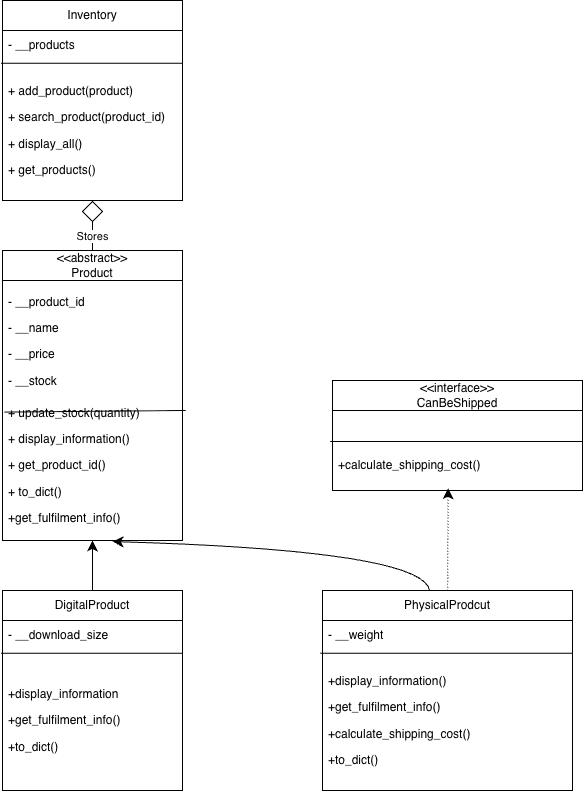

The diagram above was exported from draw.io. Its source (the exported page's mxGraphModel, read from the mxfile embedded in the PNG):
<mxGraphModel dx="1573" dy="830" grid="1" gridSize="10" guides="1" tooltips="1" connect="1" arrows="1" fold="1" page="1" pageScale="1" pageWidth="827" pageHeight="1169" math="0" shadow="0">
  <root>
    <mxCell id="0" />
    <mxCell id="1" parent="0" />
    <mxCell id="hN_93s6Y8iP9nm5R8tOz-1" parent="1" style="swimlane;fontStyle=0;childLayout=stackLayout;horizontal=1;startSize=30;horizontalStack=0;resizeParent=1;resizeParentMax=0;resizeLast=0;collapsible=1;marginBottom=0;whiteSpace=wrap;html=1;" value="Inventory" vertex="1">
      <mxGeometry height="200" width="180" x="-770" y="80" as="geometry" />
    </mxCell>
    <mxCell id="hN_93s6Y8iP9nm5R8tOz-2" parent="hN_93s6Y8iP9nm5R8tOz-1" style="text;strokeColor=none;fillColor=none;align=left;verticalAlign=middle;spacingLeft=4;spacingRight=4;overflow=hidden;points=[[0,0.5],[1,0.5]];portConstraint=eastwest;rotatable=0;whiteSpace=wrap;html=1;" value="- __products" vertex="1">
      <mxGeometry height="30" width="180" y="30" as="geometry" />
    </mxCell>
    <mxCell id="29c22wSNTXQgRmXyb9P1-3" edge="1" parent="hN_93s6Y8iP9nm5R8tOz-1" source="hN_93s6Y8iP9nm5R8tOz-3" style="endArrow=none;html=1;rounded=0;fontSize=12;defaultLabelBackgroundColor=page;startSize=8;endSize=8;curved=1;exitX=-0.009;exitY=0.02;exitDx=0;exitDy=0;exitPerimeter=0;entryX=1;entryY=0.02;entryDx=0;entryDy=0;entryPerimeter=0;" target="hN_93s6Y8iP9nm5R8tOz-3" value="">
      <mxGeometry height="50" relative="1" width="50" as="geometry">
        <mxPoint x="40" y="90" as="sourcePoint" />
        <mxPoint x="90" y="40" as="targetPoint" />
      </mxGeometry>
    </mxCell>
    <mxCell id="hN_93s6Y8iP9nm5R8tOz-3" parent="hN_93s6Y8iP9nm5R8tOz-1" style="text;strokeColor=none;fillColor=none;align=left;verticalAlign=middle;spacingLeft=4;spacingRight=4;overflow=hidden;points=[[0,0.5],[1,0.5]];portConstraint=eastwest;rotatable=0;whiteSpace=wrap;html=1;" value="&lt;p&gt;+ add_product(product)&lt;/p&gt;&lt;p&gt;+ search_product(product_id)&lt;/p&gt;&lt;p&gt;+ display_all()&lt;/p&gt;&lt;p&gt;+ get_products()&lt;/p&gt;" vertex="1">
      <mxGeometry height="140" width="180" y="60" as="geometry" />
    </mxCell>
    <mxCell id="hN_93s6Y8iP9nm5R8tOz-5" parent="1" style="swimlane;fontStyle=0;childLayout=stackLayout;horizontal=1;startSize=30;horizontalStack=0;resizeParent=1;resizeParentMax=0;resizeLast=0;collapsible=1;marginBottom=0;whiteSpace=wrap;html=1;" value="&lt;div&gt;&amp;lt;&amp;lt;abstract&amp;gt;&amp;gt;&lt;/div&gt;Product" vertex="1">
      <mxGeometry height="290" width="180" x="-770" y="330" as="geometry" />
    </mxCell>
    <mxCell id="hN_93s6Y8iP9nm5R8tOz-6" parent="hN_93s6Y8iP9nm5R8tOz-5" style="text;strokeColor=none;fillColor=none;align=left;verticalAlign=middle;spacingLeft=4;spacingRight=4;overflow=hidden;points=[[0,0.5],[1,0.5]];portConstraint=eastwest;rotatable=0;whiteSpace=wrap;html=1;" value="&lt;div&gt;&lt;p&gt;- __product_id&lt;/p&gt;&lt;p&gt;- __name&lt;/p&gt;&lt;p&gt;- __price&lt;/p&gt;&lt;p&gt;- __stock&lt;/p&gt;&lt;/div&gt;&lt;div&gt;&lt;/div&gt;&lt;div&gt;&lt;p&gt;&lt;/p&gt;&lt;/div&gt;" vertex="1">
      <mxGeometry height="110" width="180" y="30" as="geometry" />
    </mxCell>
    <mxCell id="hN_93s6Y8iP9nm5R8tOz-10" edge="1" parent="hN_93s6Y8iP9nm5R8tOz-5" source="hN_93s6Y8iP9nm5R8tOz-7" style="endArrow=none;html=1;rounded=0;entryX=1.018;entryY=0.133;entryDx=0;entryDy=0;entryPerimeter=0;exitX=0.012;exitY=0.144;exitDx=0;exitDy=0;exitPerimeter=0;" target="hN_93s6Y8iP9nm5R8tOz-7" value="">
      <mxGeometry height="50" relative="1" width="50" as="geometry">
        <mxPoint y="170" as="sourcePoint" />
        <mxPoint x="50" y="120" as="targetPoint" />
      </mxGeometry>
    </mxCell>
    <mxCell id="hN_93s6Y8iP9nm5R8tOz-7" parent="hN_93s6Y8iP9nm5R8tOz-5" style="text;strokeColor=none;fillColor=none;align=left;verticalAlign=middle;spacingLeft=4;spacingRight=4;overflow=hidden;points=[[0,0.5],[1,0.5]];portConstraint=eastwest;rotatable=0;whiteSpace=wrap;html=1;" value="&lt;p&gt;+ update_stock(quantity)&lt;/p&gt;&lt;p&gt;+ display_information()&lt;/p&gt;&lt;p&gt;+ get_product_id()&lt;/p&gt;&lt;p&gt;+ to_dict()&lt;/p&gt;&lt;p&gt;+get_fulfilment_info()&lt;/p&gt;" vertex="1">
      <mxGeometry height="150" width="180" y="140" as="geometry" />
    </mxCell>
    <mxCell id="hN_93s6Y8iP9nm5R8tOz-20" edge="1" parent="1" source="hN_93s6Y8iP9nm5R8tOz-13" style="edgeStyle=orthogonalEdgeStyle;rounded=0;orthogonalLoop=1;jettySize=auto;html=1;exitX=0.5;exitY=0;exitDx=0;exitDy=0;entryX=0.5;entryY=1;entryDx=0;entryDy=0;endArrow=none;endFill=0;" target="hN_93s6Y8iP9nm5R8tOz-1">
      <mxGeometry relative="1" as="geometry" />
    </mxCell>
    <mxCell id="hN_93s6Y8iP9nm5R8tOz-21" edge="1" parent="1" source="hN_93s6Y8iP9nm5R8tOz-13" style="edgeStyle=orthogonalEdgeStyle;rounded=0;orthogonalLoop=1;jettySize=auto;html=1;exitX=0.5;exitY=1;exitDx=0;exitDy=0;entryX=0.5;entryY=0;entryDx=0;entryDy=0;endArrow=none;endFill=0;" target="hN_93s6Y8iP9nm5R8tOz-5" value="Stores">
      <mxGeometry relative="1" as="geometry" />
    </mxCell>
    <mxCell id="hN_93s6Y8iP9nm5R8tOz-13" parent="1" style="rhombus;whiteSpace=wrap;html=1;shapeInside=1;" value="" vertex="1">
      <mxGeometry height="20" width="20" x="-690" y="281" as="geometry" />
    </mxCell>
    <mxCell id="29c22wSNTXQgRmXyb9P1-9" edge="1" parent="1" source="29c22wSNTXQgRmXyb9P1-5" style="edgeStyle=none;curved=1;rounded=0;curveGeometry=1;orthogonalLoop=1;jettySize=auto;html=1;entryX=0.5;entryY=1;entryDx=0;entryDy=0;fontSize=12;defaultLabelBackgroundColor=page;startSize=8;endSize=8;" target="hN_93s6Y8iP9nm5R8tOz-5">
      <mxGeometry relative="1" as="geometry" />
    </mxCell>
    <mxCell id="29c22wSNTXQgRmXyb9P1-5" parent="1" style="swimlane;fontStyle=0;childLayout=stackLayout;horizontal=1;startSize=30;horizontalStack=0;resizeParent=1;resizeParentMax=0;resizeLast=0;collapsible=1;marginBottom=0;whiteSpace=wrap;html=1;" value="DigitalProduct" vertex="1">
      <mxGeometry height="200" width="180" x="-770" y="670" as="geometry" />
    </mxCell>
    <mxCell id="29c22wSNTXQgRmXyb9P1-6" parent="29c22wSNTXQgRmXyb9P1-5" style="text;strokeColor=none;fillColor=none;align=left;verticalAlign=middle;spacingLeft=4;spacingRight=4;overflow=hidden;points=[[0,0.5],[1,0.5]];portConstraint=eastwest;rotatable=0;whiteSpace=wrap;html=1;" value="- __download_size" vertex="1">
      <mxGeometry height="30" width="180" y="30" as="geometry" />
    </mxCell>
    <mxCell id="29c22wSNTXQgRmXyb9P1-7" edge="1" parent="29c22wSNTXQgRmXyb9P1-5" source="29c22wSNTXQgRmXyb9P1-8" style="endArrow=none;html=1;rounded=0;fontSize=12;defaultLabelBackgroundColor=page;startSize=8;endSize=8;curved=1;exitX=-0.009;exitY=0.02;exitDx=0;exitDy=0;exitPerimeter=0;entryX=1;entryY=0.02;entryDx=0;entryDy=0;entryPerimeter=0;" target="29c22wSNTXQgRmXyb9P1-8" value="">
      <mxGeometry height="50" relative="1" width="50" as="geometry">
        <mxPoint x="40" y="90" as="sourcePoint" />
        <mxPoint x="90" y="40" as="targetPoint" />
      </mxGeometry>
    </mxCell>
    <mxCell id="29c22wSNTXQgRmXyb9P1-8" parent="29c22wSNTXQgRmXyb9P1-5" style="text;strokeColor=none;fillColor=none;align=left;verticalAlign=middle;spacingLeft=4;spacingRight=4;overflow=hidden;points=[[0,0.5],[1,0.5]];portConstraint=eastwest;rotatable=0;whiteSpace=wrap;html=1;" value="&lt;p&gt;+display_information&lt;/p&gt;&lt;p&gt;+get_fulfilment_info()&lt;/p&gt;&lt;p&gt;+to_dict()&lt;/p&gt;" vertex="1">
      <mxGeometry height="140" width="180" y="60" as="geometry" />
    </mxCell>
    <mxCell id="29c22wSNTXQgRmXyb9P1-10" parent="1" style="swimlane;fontStyle=0;childLayout=stackLayout;horizontal=1;startSize=30;horizontalStack=0;resizeParent=1;resizeParentMax=0;resizeLast=0;collapsible=1;marginBottom=0;whiteSpace=wrap;html=1;" value="PhysicalProdcut" vertex="1">
      <mxGeometry height="200" width="250" x="-450" y="670" as="geometry" />
    </mxCell>
    <mxCell id="29c22wSNTXQgRmXyb9P1-11" parent="29c22wSNTXQgRmXyb9P1-10" style="text;strokeColor=none;fillColor=none;align=left;verticalAlign=middle;spacingLeft=4;spacingRight=4;overflow=hidden;points=[[0,0.5],[1,0.5]];portConstraint=eastwest;rotatable=0;whiteSpace=wrap;html=1;" value="- __weight" vertex="1">
      <mxGeometry height="30" width="250" y="30" as="geometry" />
    </mxCell>
    <mxCell id="29c22wSNTXQgRmXyb9P1-12" edge="1" parent="29c22wSNTXQgRmXyb9P1-10" source="29c22wSNTXQgRmXyb9P1-13" style="endArrow=none;html=1;rounded=0;fontSize=12;defaultLabelBackgroundColor=page;startSize=8;endSize=8;curved=1;exitX=-0.009;exitY=0.02;exitDx=0;exitDy=0;exitPerimeter=0;entryX=1;entryY=0.02;entryDx=0;entryDy=0;entryPerimeter=0;" target="29c22wSNTXQgRmXyb9P1-13" value="">
      <mxGeometry height="50" relative="1" width="50" as="geometry">
        <mxPoint x="40" y="90" as="sourcePoint" />
        <mxPoint x="90" y="40" as="targetPoint" />
      </mxGeometry>
    </mxCell>
    <mxCell id="29c22wSNTXQgRmXyb9P1-13" parent="29c22wSNTXQgRmXyb9P1-10" style="text;strokeColor=none;fillColor=none;align=left;verticalAlign=middle;spacingLeft=4;spacingRight=4;overflow=hidden;points=[[0,0.5],[1,0.5]];portConstraint=eastwest;rotatable=0;whiteSpace=wrap;html=1;" value="&lt;p&gt;+display_information()&lt;/p&gt;&lt;p&gt;+get_fulfilment_info()&lt;/p&gt;&lt;p&gt;+calculate_shipping_cost()&lt;/p&gt;&lt;p&gt;+to_dict()&lt;/p&gt;" vertex="1">
      <mxGeometry height="140" width="250" y="60" as="geometry" />
    </mxCell>
    <mxCell id="29c22wSNTXQgRmXyb9P1-14" edge="1" parent="1" source="29c22wSNTXQgRmXyb9P1-10" style="edgeStyle=none;curved=1;rounded=0;curveGeometry=1;orthogonalLoop=1;jettySize=auto;html=1;entryX=0.611;entryY=1.007;entryDx=0;entryDy=0;entryPerimeter=0;fontSize=12;defaultLabelBackgroundColor=page;startSize=8;endSize=8;" target="hN_93s6Y8iP9nm5R8tOz-7">
      <mxGeometry relative="1" as="geometry">
        <Array as="points">
          <mxPoint x="-350" y="630" />
        </Array>
      </mxGeometry>
    </mxCell>
    <mxCell id="29c22wSNTXQgRmXyb9P1-15" parent="1" style="swimlane;fontStyle=0;childLayout=stackLayout;horizontal=1;startSize=30;horizontalStack=0;resizeParent=1;resizeParentMax=0;resizeLast=0;collapsible=1;marginBottom=0;whiteSpace=wrap;html=1;" value="&amp;lt;&amp;lt;interface&amp;gt;&amp;gt;&lt;div&gt;CanBeShipped&lt;/div&gt;" vertex="1">
      <mxGeometry height="110" width="250" x="-440" y="460" as="geometry" />
    </mxCell>
    <mxCell id="29c22wSNTXQgRmXyb9P1-16" parent="29c22wSNTXQgRmXyb9P1-15" style="text;strokeColor=none;fillColor=none;align=left;verticalAlign=middle;spacingLeft=4;spacingRight=4;overflow=hidden;points=[[0,0.5],[1,0.5]];portConstraint=eastwest;rotatable=0;whiteSpace=wrap;html=1;" value="&amp;nbsp;" vertex="1">
      <mxGeometry height="30" width="250" y="30" as="geometry" />
    </mxCell>
    <mxCell id="29c22wSNTXQgRmXyb9P1-17" edge="1" parent="29c22wSNTXQgRmXyb9P1-15" source="29c22wSNTXQgRmXyb9P1-18" style="endArrow=none;html=1;rounded=0;fontSize=12;defaultLabelBackgroundColor=page;startSize=8;endSize=8;curved=1;exitX=-0.009;exitY=0.02;exitDx=0;exitDy=0;exitPerimeter=0;entryX=1;entryY=0.02;entryDx=0;entryDy=0;entryPerimeter=0;" target="29c22wSNTXQgRmXyb9P1-18" value="">
      <mxGeometry height="50" relative="1" width="50" as="geometry">
        <mxPoint x="40" y="90" as="sourcePoint" />
        <mxPoint x="90" y="40" as="targetPoint" />
      </mxGeometry>
    </mxCell>
    <mxCell id="29c22wSNTXQgRmXyb9P1-18" parent="29c22wSNTXQgRmXyb9P1-15" style="text;strokeColor=none;fillColor=none;align=left;verticalAlign=middle;spacingLeft=4;spacingRight=4;overflow=hidden;points=[[0,0.5],[1,0.5]];portConstraint=eastwest;rotatable=0;whiteSpace=wrap;html=1;" value="&lt;p&gt;+calculate_shipping_cost()&lt;/p&gt;" vertex="1">
      <mxGeometry height="50" width="250" y="60" as="geometry" />
    </mxCell>
    <mxCell id="29c22wSNTXQgRmXyb9P1-19" edge="1" parent="1" source="29c22wSNTXQgRmXyb9P1-10" style="edgeStyle=none;curved=1;rounded=0;curveGeometry=1;orthogonalLoop=1;jettySize=auto;html=1;entryX=0.462;entryY=0.955;entryDx=0;entryDy=0;entryPerimeter=0;fontSize=12;defaultLabelBackgroundColor=page;startSize=8;endSize=8;dashed=1;dashPattern=1 2;" target="29c22wSNTXQgRmXyb9P1-18">
      <mxGeometry relative="1" as="geometry" />
    </mxCell>
  </root>
</mxGraphModel>